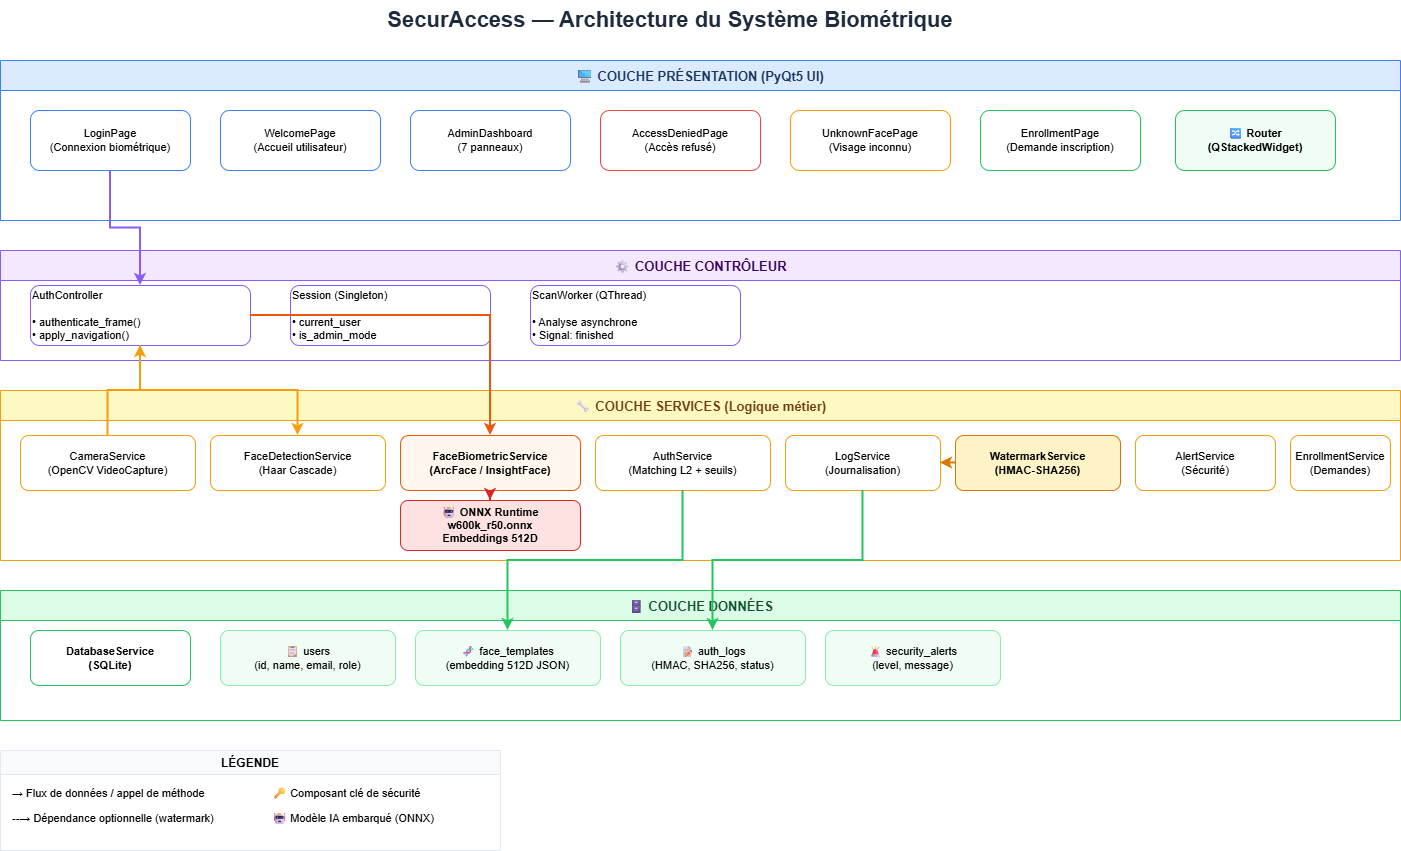

The diagram above was exported from draw.io. Its source (the exported page's mxGraphModel, read from the mxfile embedded in the PNG):
<mxGraphModel dx="916" dy="514" grid="1" gridSize="10" guides="1" tooltips="1" connect="1" arrows="1" fold="1" page="1" pageScale="1" pageWidth="850" pageHeight="1100" math="0" shadow="0">
  <root>
    <mxCell id="0" />
    <mxCell id="1" parent="0" />
    <mxCell id="title" parent="1" style="text;html=1;strokeColor=none;fillColor=none;align=center;verticalAlign=middle;whiteSpace=wrap;rounded=0;fontSize=22;fontStyle=1;fontColor=#1e2a3e;" value="SecurAccess — Architecture du Système Biométrique" vertex="1">
      <mxGeometry height="40" width="900" x="300" y="20" as="geometry" />
    </mxCell>
    <mxCell id="layer_ui" parent="1" style="swimlane;startSize=30;fillColor=#dbeafe;strokeColor=#3b82f6;fontStyle=1;fontSize=13;fontColor=#1e3a5f;" value="🖥  COUCHE PRÉSENTATION (PyQt5 UI)" vertex="1">
      <mxGeometry height="160" width="1400" x="80" y="80" as="geometry" />
    </mxCell>
    <mxCell id="login" parent="layer_ui" style="rounded=1;whiteSpace=wrap;html=1;fillColor=#ffffff;strokeColor=#3b82f6;fontStyle=0;fontSize=11;" value="LoginPage&#10;(Connexion biométrique)" vertex="1">
      <mxGeometry height="60" width="160" x="30" y="50" as="geometry" />
    </mxCell>
    <mxCell id="welcome" parent="layer_ui" style="rounded=1;whiteSpace=wrap;html=1;fillColor=#ffffff;strokeColor=#3b82f6;fontSize=11;" value="WelcomePage&#10;(Accueil utilisateur)" vertex="1">
      <mxGeometry height="60" width="160" x="220" y="50" as="geometry" />
    </mxCell>
    <mxCell id="admin_dash" parent="layer_ui" style="rounded=1;whiteSpace=wrap;html=1;fillColor=#ffffff;strokeColor=#3b82f6;fontSize=11;" value="AdminDashboard&#10;(7 panneaux)" vertex="1">
      <mxGeometry height="60" width="160" x="410" y="50" as="geometry" />
    </mxCell>
    <mxCell id="access_denied" parent="layer_ui" style="rounded=1;whiteSpace=wrap;html=1;fillColor=#ffffff;strokeColor=#ef4444;fontSize=11;" value="AccessDeniedPage&#10;(Accès refusé)" vertex="1">
      <mxGeometry height="60" width="160" x="600" y="50" as="geometry" />
    </mxCell>
    <mxCell id="unknown_face" parent="layer_ui" style="rounded=1;whiteSpace=wrap;html=1;fillColor=#ffffff;strokeColor=#f59e0b;fontSize=11;" value="UnknownFacePage&#10;(Visage inconnu)" vertex="1">
      <mxGeometry height="60" width="160" x="790" y="50" as="geometry" />
    </mxCell>
    <mxCell id="enrollment" parent="layer_ui" style="rounded=1;whiteSpace=wrap;html=1;fillColor=#ffffff;strokeColor=#22c55e;fontSize=11;" value="EnrollmentPage&#10;(Demande inscription)" vertex="1">
      <mxGeometry height="60" width="160" x="980" y="50" as="geometry" />
    </mxCell>
    <mxCell id="router" parent="layer_ui" style="rounded=1;whiteSpace=wrap;html=1;fillColor=#f0fdf4;strokeColor=#22c55e;fontStyle=1;fontSize=11;" value="🔀 Router&#10;(QStackedWidget)" vertex="1">
      <mxGeometry height="60" width="160" x="1175" y="50" as="geometry" />
    </mxCell>
    <mxCell id="layer_ctrl" parent="1" style="swimlane;startSize=30;fillColor=#f3e8ff;strokeColor=#8b5cf6;fontStyle=1;fontSize=13;fontColor=#3b0764;" value="⚙  COUCHE CONTRÔLEUR" vertex="1">
      <mxGeometry height="110" width="1400" x="80" y="270" as="geometry" />
    </mxCell>
    <mxCell id="auth_ctrl" parent="layer_ctrl" style="rounded=1;whiteSpace=wrap;html=1;fillColor=#ffffff;strokeColor=#8b5cf6;fontSize=11;align=left;" value="AuthController&#10;&#10;• authenticate_frame()&#10;• apply_navigation()" vertex="1">
      <mxGeometry height="60" width="220" x="30" y="35" as="geometry" />
    </mxCell>
    <mxCell id="session" parent="layer_ctrl" style="rounded=1;whiteSpace=wrap;html=1;fillColor=#ffffff;strokeColor=#8b5cf6;fontSize=11;align=left;" value="Session (Singleton)&#10;&#10;• current_user&#10;• is_admin_mode" vertex="1">
      <mxGeometry height="60" width="200" x="290" y="35" as="geometry" />
    </mxCell>
    <mxCell id="scan_worker" parent="layer_ctrl" style="rounded=1;whiteSpace=wrap;html=1;fillColor=#ffffff;strokeColor=#8b5cf6;fontSize=11;align=left;" value="ScanWorker (QThread)&#10;&#10;• Analyse asynchrone&#10;• Signal: finished" vertex="1">
      <mxGeometry height="60" width="210" x="530" y="35" as="geometry" />
    </mxCell>
    <mxCell id="layer_svc" parent="1" style="swimlane;startSize=30;fillColor=#fef9c3;strokeColor=#f59e0b;fontStyle=1;fontSize=13;fontColor=#713f12;" value="🔧  COUCHE SERVICES (Logique métier)" vertex="1">
      <mxGeometry height="170" width="1400" x="80" y="410" as="geometry" />
    </mxCell>
    <mxCell id="camera_svc" parent="layer_svc" style="rounded=1;whiteSpace=wrap;html=1;fillColor=#ffffff;strokeColor=#f59e0b;fontSize=11;" value="CameraService&#10;(OpenCV VideoCapture)" vertex="1">
      <mxGeometry height="55" width="175" x="20" y="45" as="geometry" />
    </mxCell>
    <mxCell id="detect_svc" parent="layer_svc" style="rounded=1;whiteSpace=wrap;html=1;fillColor=#ffffff;strokeColor=#f59e0b;fontSize=11;" value="FaceDetectionService&#10;(Haar Cascade)" vertex="1">
      <mxGeometry height="55" width="175" x="210" y="45" as="geometry" />
    </mxCell>
    <mxCell id="bio_svc" parent="layer_svc" style="rounded=1;whiteSpace=wrap;html=1;fillColor=#fff7ed;strokeColor=#ea580c;fontStyle=1;fontSize=11;" value="FaceBiometricService&#10;(ArcFace / InsightFace)" vertex="1">
      <mxGeometry height="55" width="180" x="400" y="45" as="geometry" />
    </mxCell>
    <mxCell id="auth_svc" parent="layer_svc" style="rounded=1;whiteSpace=wrap;html=1;fillColor=#ffffff;strokeColor=#f59e0b;fontSize=11;" value="AuthService&#10;(Matching L2 + seuils)" vertex="1">
      <mxGeometry height="55" width="175" x="595" y="45" as="geometry" />
    </mxCell>
    <mxCell id="log_svc" parent="layer_svc" style="rounded=1;whiteSpace=wrap;html=1;fillColor=#ffffff;strokeColor=#f59e0b;fontSize=11;" value="LogService&#10;(Journalisation)" vertex="1">
      <mxGeometry height="55" width="155" x="785" y="45" as="geometry" />
    </mxCell>
    <mxCell id="wm_svc" parent="layer_svc" style="rounded=1;whiteSpace=wrap;html=1;fillColor=#fef3c7;strokeColor=#d97706;fontStyle=1;fontSize=11;" value="WatermarkService&#10;(HMAC-SHA256)" vertex="1">
      <mxGeometry height="55" width="165" x="955" y="45" as="geometry" />
    </mxCell>
    <mxCell id="alert_svc" parent="layer_svc" style="rounded=1;whiteSpace=wrap;html=1;fillColor=#ffffff;strokeColor=#f59e0b;fontSize=11;" value="AlertService&#10;(Sécurité)" vertex="1">
      <mxGeometry height="55" width="140" x="1135" y="45" as="geometry" />
    </mxCell>
    <mxCell id="enroll_svc" parent="layer_svc" style="rounded=1;whiteSpace=wrap;html=1;fillColor=#ffffff;strokeColor=#f59e0b;fontSize=11;" value="EnrollmentService&#10;(Demandes)" vertex="1">
      <mxGeometry height="55" width="100" x="1290" y="45" as="geometry" />
    </mxCell>
    <mxCell id="onnx" parent="layer_svc" style="rounded=1;whiteSpace=wrap;html=1;fillColor=#fee2e2;strokeColor=#dc2626;fontStyle=1;fontSize=11;" value="🤖 ONNX Runtime&#10;w600k_r50.onnx&#10;Embeddings 512D" vertex="1">
      <mxGeometry height="50" width="180" x="400" y="110" as="geometry" />
    </mxCell>
    <mxCell id="arrow4" edge="1" parent="layer_svc" source="bio_svc" style="edgeStyle=orthogonalEdgeStyle;rounded=0;strokeColor=#dc2626;strokeWidth=2;" target="onnx">
      <mxGeometry relative="1" as="geometry" />
    </mxCell>
    <mxCell id="arrow7" edge="1" parent="layer_svc" source="wm_svc" style="edgeStyle=orthogonalEdgeStyle;rounded=0;strokeColor=#d97706;strokeWidth=2;dashed=1;" target="log_svc">
      <mxGeometry relative="1" as="geometry" />
    </mxCell>
    <mxCell id="layer_data" parent="1" style="swimlane;startSize=30;fillColor=#dcfce7;strokeColor=#22c55e;fontStyle=1;fontSize=13;fontColor=#14532d;" value="🗄  COUCHE DONNÉES" vertex="1">
      <mxGeometry height="130" width="1400" x="80" y="610" as="geometry" />
    </mxCell>
    <mxCell id="db_svc" parent="layer_data" style="rounded=1;whiteSpace=wrap;html=1;fillColor=#ffffff;strokeColor=#22c55e;fontStyle=1;fontSize=11;" value="DatabaseService&#10;(SQLite)" vertex="1">
      <mxGeometry height="55" width="160" x="30" y="40" as="geometry" />
    </mxCell>
    <mxCell id="tbl_users" parent="layer_data" style="rounded=1;whiteSpace=wrap;html=1;fillColor=#f0fdf4;strokeColor=#86efac;fontSize=11;" value="📋 users&#10;(id, name, email, role)" vertex="1">
      <mxGeometry height="55" width="175" x="220" y="40" as="geometry" />
    </mxCell>
    <mxCell id="tbl_templates" parent="layer_data" style="rounded=1;whiteSpace=wrap;html=1;fillColor=#f0fdf4;strokeColor=#86efac;fontSize=11;" value="🧬 face_templates&#10;(embedding 512D JSON)" vertex="1">
      <mxGeometry height="55" width="185" x="415" y="40" as="geometry" />
    </mxCell>
    <mxCell id="tbl_logs" parent="layer_data" style="rounded=1;whiteSpace=wrap;html=1;fillColor=#f0fdf4;strokeColor=#86efac;fontSize=11;" value="📝 auth_logs&#10;(HMAC, SHA256, status)" vertex="1">
      <mxGeometry height="55" width="185" x="620" y="40" as="geometry" />
    </mxCell>
    <mxCell id="tbl_alerts" parent="layer_data" style="rounded=1;whiteSpace=wrap;html=1;fillColor=#f0fdf4;strokeColor=#86efac;fontSize=11;" value="🚨 security_alerts&#10;(level, message)" vertex="1">
      <mxGeometry height="55" width="175" x="825" y="40" as="geometry" />
    </mxCell>
    <mxCell id="arrow1" edge="1" parent="1" source="login" style="edgeStyle=orthogonalEdgeStyle;rounded=0;orthogonalLoop=1;jettySize=auto;exitX=0.5;exitY=1;exitDx=0;exitDy=0;entryX=0.5;entryY=0;entryDx=0;entryDy=0;strokeColor=#8b5cf6;strokeWidth=2;" target="auth_ctrl">
      <mxGeometry relative="1" as="geometry" />
    </mxCell>
    <mxCell id="arrow2" edge="1" parent="1" source="auth_ctrl" style="edgeStyle=orthogonalEdgeStyle;rounded=0;strokeColor=#f59e0b;strokeWidth=2;" target="detect_svc">
      <mxGeometry relative="1" as="geometry" />
    </mxCell>
    <mxCell id="arrow3" edge="1" parent="1" source="auth_ctrl" style="edgeStyle=orthogonalEdgeStyle;rounded=0;strokeColor=#ea580c;strokeWidth=2;" target="bio_svc">
      <mxGeometry relative="1" as="geometry" />
    </mxCell>
    <mxCell id="arrow5" edge="1" parent="1" source="auth_svc" style="edgeStyle=orthogonalEdgeStyle;rounded=0;strokeColor=#22c55e;strokeWidth=2;" target="tbl_templates">
      <mxGeometry relative="1" as="geometry" />
    </mxCell>
    <mxCell id="arrow6" edge="1" parent="1" source="log_svc" style="edgeStyle=orthogonalEdgeStyle;rounded=0;strokeColor=#22c55e;strokeWidth=2;" target="tbl_logs">
      <mxGeometry relative="1" as="geometry" />
    </mxCell>
    <mxCell id="arrow8" edge="1" parent="1" source="camera_svc" style="edgeStyle=orthogonalEdgeStyle;rounded=0;strokeColor=#f59e0b;strokeWidth=2;" target="auth_ctrl">
      <mxGeometry relative="1" as="geometry" />
    </mxCell>
    <mxCell id="legend" parent="1" style="swimlane;startSize=24;fillColor=#f8fafc;strokeColor=#e2e8f0;fontStyle=1;fontSize=12;" value="LÉGENDE" vertex="1">
      <mxGeometry height="100" width="500" x="80" y="770" as="geometry" />
    </mxCell>
    <mxCell id="leg1" parent="legend" style="text;html=1;strokeColor=none;fillColor=none;align=left;fontSize=11;" value="→ Flux de données / appel de méthode" vertex="1">
      <mxGeometry height="20" width="250" x="10" y="30" as="geometry" />
    </mxCell>
    <mxCell id="leg2" parent="legend" style="text;html=1;strokeColor=none;fillColor=none;align=left;fontSize=11;" value="--→ Dépendance optionnelle (watermark)" vertex="1">
      <mxGeometry height="20" width="260" x="10" y="55" as="geometry" />
    </mxCell>
    <mxCell id="leg3" parent="legend" style="text;html=1;strokeColor=none;fillColor=none;align=left;fontSize=11;" value="🔑 Composant clé de sécurité" vertex="1">
      <mxGeometry height="20" width="220" x="270" y="30" as="geometry" />
    </mxCell>
    <mxCell id="leg4" parent="legend" style="text;html=1;strokeColor=none;fillColor=none;align=left;fontSize=11;" value="🤖 Modèle IA embarqué (ONNX)" vertex="1">
      <mxGeometry height="20" width="220" x="270" y="55" as="geometry" />
    </mxCell>
  </root>
</mxGraphModel>